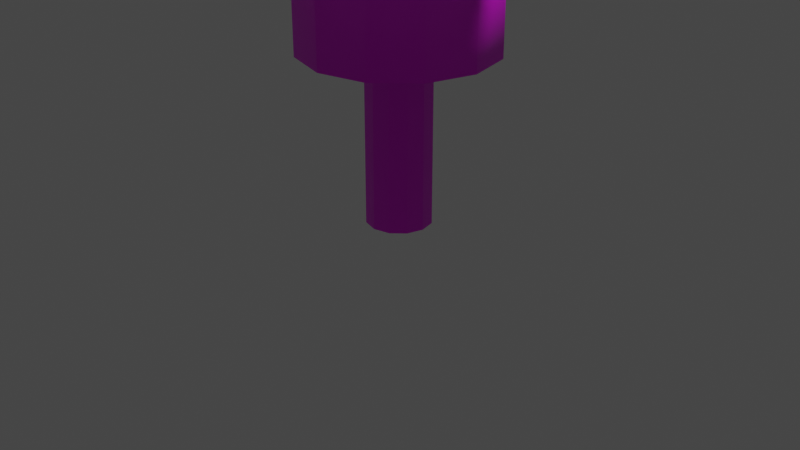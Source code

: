 # Source: BonecoDeTreinamento.blend  (saved by Blender 2.81.16; exported with 4.5.12 LTS)
import bpy
from mathutils import Matrix  # noqa: F401  (used for matrix-valued properties, if any)

bpy.ops.wm.read_factory_settings(use_empty=True)
scene = bpy.context.scene
scene.name = 'Scene'

# ---- collections
col_collection = bpy.data.collections.new('Collection'); scene.collection.children.link(col_collection)

# ---- images (referenced by path relative to the original .blend; pixels are not part of the script)
import os
ASSET_DIR = os.environ.get("B2B_ASSET_DIR", "")  # directory of the original .blend (textures are referenced by path, not embedded)
HERE = os.path.dirname(os.path.abspath(__file__))  # packed textures are extracted next to this script under _unpacked/

def load_image(name, relpath, width, height, colorspace="sRGB"):
    """Load a texture the original file referenced (path relative to the .blend, or extracted next to this script)."""
    p = next((c for c in (os.path.join(HERE, relpath), os.path.join(ASSET_DIR, relpath)) if relpath and os.path.exists(c)), "")
    if p:
        img = bpy.data.images.load(p, check_existing=True)
        img.name = name
    else:  # same state as the original file: an image datablock whose file is absent (Cycles renders it pink)
        img = bpy.data.images.new(name, width, height)
        img.source = "FILE"
        img.filepath = "//" + (relpath or name)
    img.colorspace_settings.name = colorspace
    return img
img_fence_01_png = load_image('Fence_01.png', 'barreiras/Fence_01.png', 1024, 1024, 'sRGB')
img_palha_jpg = load_image('palha.jpg', 'palha.jpg', 1024, 1024, 'sRGB')

# ---- materials (node trees are filled in below, after node groups)
mat_madeira = bpy.data.materials.new('madeira')
mat_madeira.use_transparent_shadow = False
mat_palha = bpy.data.materials.new('palha')
mat_palha.use_transparent_shadow = False

# ---- material node trees
mat_madeira.use_nodes = True; mat_madeira.node_tree.nodes.clear()
_N = mat_madeira.node_tree.nodes; _L = mat_madeira.node_tree.links
n0 = _N.new('ShaderNodeOutputMaterial'); n0.name = 'Material Output'; n0.location = (300, 300)
n1 = _N.new('ShaderNodeBsdfPrincipled'); n1.name = 'Principled BSDF'; n1.location = (10, 300)
n1.distribution = 'GGX'
n1.subsurface_method = 'BURLEY'
n1.inputs[3].default_value = 1.45
n1.inputs[27].default_value = (0.0, 0.0, 0.0, 1.0)
n1.inputs[28].default_value = 1.0
n2 = _N.new('ShaderNodeTexImage'); n2.name = 'Image Texture'; n2.location = (-280, 280)
n2.image = img_fence_01_png
_L.new(n1.outputs[0], n0.inputs[0])
_L.new(n2.outputs[0], n1.inputs[0])
n0.is_active_output = True
mat_palha.use_nodes = True; mat_palha.node_tree.nodes.clear()
_N = mat_palha.node_tree.nodes; _L = mat_palha.node_tree.links
n0 = _N.new('ShaderNodeOutputMaterial'); n0.name = 'Material Output'; n0.location = (300, 300)
n1 = _N.new('ShaderNodeBsdfPrincipled'); n1.name = 'Principled BSDF'; n1.location = (10, 300)
n1.distribution = 'GGX'
n1.subsurface_method = 'BURLEY'
n1.inputs[3].default_value = 1.45
n1.inputs[27].default_value = (0.0, 0.0, 0.0, 1.0)
n1.inputs[28].default_value = 1.0
n2 = _N.new('ShaderNodeTexImage'); n2.name = 'Image Texture'; n2.location = (-280, 280)
n2.image = img_palha_jpg
_L.new(n1.outputs[0], n0.inputs[0])
_L.new(n2.outputs[0], n1.inputs[0])
n0.is_active_output = True

# ---- world
world_world = bpy.data.worlds.new('World'); scene.world = world_world
world_world.use_nodes = True; world_world.node_tree.nodes.clear()
_N = world_world.node_tree.nodes; _L = world_world.node_tree.links
n0 = _N.new('ShaderNodeOutputWorld'); n0.name = 'World Output'; n0.location = (300, 300)
n1 = _N.new('ShaderNodeBackground'); n1.name = 'Background'; n1.location = (10, 300)
n1.inputs[0].default_value = (0.05088, 0.05088, 0.05088, 1.0)
_L.new(n1.outputs[0], n0.inputs[0])
n0.is_active_output = True
world_world.color = (0.05088, 0.05088, 0.05088)
world_world.use_sun_shadow = False
world_world.sun_shadow_jitter_overblur = 0.0

# ---- cameras
cam_camera = bpy.data.cameras.new('Camera')
cam_camera.clip_end = 100.0
cam_camera.ortho_scale = 7.314

# ---- lights
light_light = bpy.data.lights.new('Light', 'POINT')
light_light.transmission_factor = 0.0
light_light.energy = 1000.0
light_light.shadow_soft_size = 0.1
light_light.shadow_maximum_resolution = 0.006
light_light.use_absolute_resolution = True

# ---- meshes
me_cylinder = bpy.data.meshes.new('Cylinder')
me_cylinder.from_pydata([(0.0, 1.0, 1.776), (0.0, 1.0, 5.115), (0.5, 0.866, 1.776), (0.5, 0.866, 5.115), (0.866, 0.5, 1.776), (0.866, 0.5, 5.115), (1.0, -4.371e-08, 1.776), (1.0, -4.371e-08, 5.115), (0.866, -0.5, 1.776), (0.866, -0.5, 5.115), (0.5, -0.866, 1.776), (0.5, -0.866, 5.115), (1.51e-07, -1.0, 1.776), (1.51e-07, -1.0, 5.115), (-0.5, -0.866, 1.776), (-0.5, -0.866, 5.115), (-0.866, -0.5, 1.776), (-0.866, -0.5, 5.115), (-1.0, -4.649e-07, 1.776), (-1.0, -4.649e-07, 5.115), (-0.866, 0.5, 1.776), (-0.866, 0.5, 5.115), (-0.5, 0.866, 1.776), (-0.5, 0.866, 5.115), (-6.545e-09, 0.3412, 1.776), (0.1706, 0.2955, 1.776), (0.2955, 0.1706, 1.776), (0.3412, -1.065e-07, 1.776), (0.2955, -0.1706, 1.776), (0.1706, -0.2955, 1.776), (4.497e-08, -0.3412, 1.776), (-0.1706, -0.2955, 1.776), (-0.2955, -0.1706, 1.776), (-0.3412, -2.502e-07, 1.776), (-0.2955, 0.1706, 1.776), (-0.1706, 0.2955, 1.776), (-6.545e-09, 0.3412, 0.0), (0.1706, 0.2955, 0.0), (0.2955, 0.1706, 0.0), (0.3412, -1.065e-07, 0.0), (0.2955, -0.1706, 0.0), (0.1706, -0.2955, 0.0), (4.497e-08, -0.3412, 0.0), (-0.1706, -0.2955, 0.0), (-0.2955, -0.1706, 0.0), (-0.3412, -2.502e-07, 0.0), (-0.2955, 0.1706, 0.0), (-0.1706, 0.2955, 0.0), (-4.34e-09, 0.3778, 5.115), (0.1889, 0.3272, 5.115), (0.3272, 0.1889, 5.115), (0.3778, -1.049e-07, 5.115), (0.3272, -0.1889, 5.115), (0.1889, -0.3272, 5.115), (5.27e-08, -0.3778, 5.115), (-0.1889, -0.3272, 5.115), (-0.3272, -0.1889, 5.115), (-0.3778, -2.64e-07, 5.115), (-0.3272, 0.1889, 5.115), (-0.1889, 0.3272, 5.115), (-8.727e-09, 1.271, 7.052), (0.6353, 1.1, 7.052), (1.1, 0.6353, 7.052), (1.271, -6.5e-09, 7.052), (1.1, -0.6353, 7.052), (0.6353, -1.1, 7.052), (1.831e-07, -1.271, 7.052), (-0.6353, -1.1, 7.052), (-1.1, -0.6353, 7.052), (-1.271, -5.416e-07, 7.052), (-1.1, 0.6353, 7.052), (-0.6353, 1.1, 7.052), (1.818, 0.1768, 4.669), (1.818, 0.1527, 4.579), (1.818, 0.08659, 4.513), (1.818, -0.003672, 4.488), (1.818, -0.09393, 4.513), (1.818, -0.16, 4.579), (1.818, -0.1842, 4.669), (1.818, -0.16, 4.759), (1.818, -0.09393, 4.825), (1.818, -0.003673, 4.849), (1.818, 0.08659, 4.825), (1.818, 0.1527, 4.759), (0.949, 0.1768, 4.669), (0.949, 0.1527, 4.579), (0.949, 0.08659, 4.513), (0.949, -0.003672, 4.488), (0.949, -0.09393, 4.513), (0.949, -0.16, 4.579), (0.949, -0.1842, 4.669), (0.949, -0.16, 4.759), (0.949, -0.09393, 4.825), (0.949, -0.003673, 4.849), (0.949, 0.08659, 4.825), (0.949, 0.1527, 4.759), (1.9, 0.1768, 4.669), (1.9, 0.1527, 4.579), (1.9, 0.08659, 4.513), (1.9, -0.003672, 4.488), (1.9, -0.09393, 4.513), (1.9, -0.16, 4.579), (1.9, -0.1842, 4.669), (1.9, -0.16, 4.759), (1.9, -0.09393, 4.825), (1.9, -0.003673, 4.849), (1.9, 0.08659, 4.825), (1.9, 0.1527, 4.759), (2.954, 0.6984, 4.669), (2.954, 0.6043, 4.318), (2.954, 0.3474, 4.061), (2.954, -0.003672, 3.967), (2.954, -0.3547, 4.061), (2.954, -0.6117, 4.318), (2.954, -0.7058, 4.669), (2.954, -0.6117, 5.02), (2.954, -0.3547, 5.277), (2.954, -0.003673, 5.371), (2.954, 0.3474, 5.277), (2.954, 0.6043, 5.02), (1.041e-07, -0.7061, 5.575), (-0.7061, -3.613e-07, 5.575), (0.6115, 0.3531, 5.575), (0.3531, -0.6115, 5.575), (0.6115, -0.3531, 5.575), (-0.6115, -0.3531, 5.575), (-0.3531, -0.6115, 5.575), (0.3531, 0.6115, 5.575), (2.954, -0.003672, 4.669), (-2.521e-09, 0.7061, 5.575), (-0.3531, 0.6115, 5.575), (-0.6115, 0.3531, 5.575), (0.7061, -6.393e-08, 5.575), (-1.818, 0.1768, 4.669), (-1.818, 0.1527, 4.579), (-1.818, 0.08659, 4.513), (-1.818, -0.003672, 4.488), (-1.818, -0.09393, 4.513), (-1.818, -0.16, 4.579), (-1.818, -0.1842, 4.669), (-1.818, -0.16, 4.759), (-1.818, -0.09393, 4.825), (-1.818, -0.003673, 4.849), (-1.818, 0.08659, 4.825), (-1.818, 0.1527, 4.759), (-0.949, 0.1768, 4.669), (-0.949, 0.1527, 4.579), (-0.949, 0.08659, 4.513), (-0.949, -0.003672, 4.488), (-0.949, -0.09393, 4.513), (-0.949, -0.16, 4.579), (-0.949, -0.1842, 4.669), (-0.949, -0.16, 4.759), (-0.949, -0.09393, 4.825), (-0.949, -0.003673, 4.849), (-0.949, 0.08659, 4.825), (-0.949, 0.1527, 4.759), (-1.9, 0.1768, 4.669), (-1.9, 0.1527, 4.579), (-1.9, 0.08659, 4.513), (-1.9, -0.003672, 4.488), (-1.9, -0.09393, 4.513), (-1.9, -0.16, 4.579), (-1.9, -0.1842, 4.669), (-1.9, -0.16, 4.759), (-1.9, -0.09393, 4.825), (-1.9, -0.003673, 4.849), (-1.9, 0.08659, 4.825), (-1.9, 0.1527, 4.759), (-2.954, 0.6984, 4.669), (-2.954, 0.6043, 4.318), (-2.954, 0.3474, 4.061), (-2.954, -0.003672, 3.967), (-2.954, -0.3547, 4.061), (-2.954, -0.6117, 4.318), (-2.954, -0.7058, 4.669), (-2.954, -0.6117, 5.02), (-2.954, -0.3547, 5.277), (-2.954, -0.003673, 5.371), (-2.954, 0.3474, 5.277), (-2.954, 0.6043, 5.02), (-2.954, -0.003672, 4.669), (5.782e-08, -0.421, 1.776), (0.2105, -0.3646, 1.776), (0.3646, -0.2105, 1.776), (0.421, -9.893e-08, 1.776), (-5.752e-09, 0.421, 1.776), (-0.2105, 0.3646, 1.776), (0.2105, 0.3646, 1.776), (0.3646, 0.2105, 1.776), (-0.3646, 0.2105, 1.776), (-0.421, -2.763e-07, 1.776), (-0.3646, -0.2105, 1.776), (-0.2105, -0.3646, 1.776), (-1.49e-08, -1.49e-07, 0.0), (-1.192e-07, -1.689e-07, 7.052)], [], [(0, 1, 3, 2), (2, 3, 5, 4), (4, 5, 7, 6), (6, 7, 9, 8), (8, 9, 11, 10), (10, 11, 13, 12), (12, 13, 15, 14), (14, 15, 17, 16), (16, 17, 19, 18), (18, 19, 21, 20), (19, 17, 56, 57), (20, 21, 23, 22), (22, 23, 1, 0), (183, 182, 30, 29), (31, 32, 44, 43), (184, 183, 29, 28), (185, 184, 28, 27), (187, 186, 24, 35), (186, 188, 25, 24), (189, 185, 27, 26), (190, 187, 35, 34), (188, 189, 26, 25), (191, 190, 34, 33), (192, 191, 33, 32), (193, 192, 32, 31), (182, 193, 31, 30), (36, 37, 194), (28, 29, 41, 40), (35, 24, 36, 47), (25, 26, 38, 37), (32, 33, 45, 44), (29, 30, 42, 41), (26, 27, 39, 38), (33, 34, 46, 45), (30, 31, 43, 42), (27, 28, 40, 39), (34, 35, 47, 46), (24, 25, 37, 36), (130, 131, 70, 71), (17, 15, 55, 56), (15, 13, 54, 55), (13, 11, 53, 54), (11, 9, 52, 53), (9, 7, 51, 52), (1, 23, 59, 48), (3, 1, 48, 49), (7, 5, 50, 51), (23, 21, 58, 59), (5, 3, 49, 50), (21, 19, 57, 58), (64, 63, 195), (127, 129, 60, 61), (125, 126, 67, 68), (123, 124, 64, 65), (129, 130, 71, 60), (122, 127, 61, 62), (121, 125, 68, 69), (120, 123, 65, 66), (132, 122, 62, 63), (131, 121, 69, 70), (126, 120, 66, 67), (124, 132, 63, 64), (79, 80, 92, 91), (76, 77, 89, 88), (83, 72, 84, 95), (73, 74, 86, 85), (80, 81, 93, 92), (77, 78, 90, 89), (74, 75, 87, 86), (81, 82, 94, 93), (78, 79, 91, 90), (75, 76, 88, 87), (82, 83, 95, 94), (72, 73, 85, 84), (76, 75, 99, 100), (83, 82, 106, 107), (73, 72, 96, 97), (80, 79, 103, 104), (77, 76, 100, 101), (72, 83, 107, 96), (74, 73, 97, 98), (81, 80, 104, 105), (78, 77, 101, 102), (75, 74, 98, 99), (82, 81, 105, 106), (79, 78, 102, 103), (96, 107, 119, 108), (98, 97, 109, 110), (105, 104, 116, 117), (102, 101, 113, 114), (99, 98, 110, 111), (106, 105, 117, 118), (103, 102, 114, 115), (100, 99, 111, 112), (107, 106, 118, 119), (97, 96, 108, 109), (104, 103, 115, 116), (101, 100, 112, 113), (113, 112, 128), (108, 119, 128), (110, 109, 128), (117, 116, 128), (114, 113, 128), (111, 110, 128), (118, 117, 128), (115, 114, 128), (112, 111, 128), (119, 118, 128), (109, 108, 128), (116, 115, 128), (52, 51, 132, 124), (55, 54, 120, 126), (58, 57, 121, 131), (51, 50, 122, 132), (54, 53, 123, 120), (57, 56, 125, 121), (50, 49, 127, 122), (48, 59, 130, 129), (53, 52, 124, 123), (56, 55, 126, 125), (49, 48, 129, 127), (59, 58, 131, 130), (140, 152, 153, 141), (137, 149, 150, 138), (144, 156, 145, 133), (134, 146, 147, 135), (141, 153, 154, 142), (138, 150, 151, 139), (135, 147, 148, 136), (142, 154, 155, 143), (139, 151, 152, 140), (136, 148, 149, 137), (143, 155, 156, 144), (133, 145, 146, 134), (137, 161, 160, 136), (144, 168, 167, 143), (134, 158, 157, 133), (141, 165, 164, 140), (138, 162, 161, 137), (133, 157, 168, 144), (135, 159, 158, 134), (142, 166, 165, 141), (139, 163, 162, 138), (136, 160, 159, 135), (143, 167, 166, 142), (140, 164, 163, 139), (157, 169, 180, 168), (159, 171, 170, 158), (166, 178, 177, 165), (163, 175, 174, 162), (160, 172, 171, 159), (167, 179, 178, 166), (164, 176, 175, 163), (161, 173, 172, 160), (168, 180, 179, 167), (158, 170, 169, 157), (165, 177, 176, 164), (162, 174, 173, 161), (174, 181, 173), (169, 181, 180), (171, 181, 170), (178, 181, 177), (175, 181, 174), (172, 181, 171), (179, 181, 178), (176, 181, 175), (173, 181, 172), (180, 181, 179), (170, 181, 169), (177, 181, 176), (12, 14, 193, 182), (14, 16, 192, 193), (16, 18, 191, 192), (18, 20, 190, 191), (2, 4, 189, 188), (20, 22, 187, 190), (4, 6, 185, 189), (0, 2, 188, 186), (22, 0, 186, 187), (6, 8, 184, 185), (8, 10, 183, 184), (10, 12, 182, 183), (71, 70, 195), (61, 60, 195), (68, 67, 195), (65, 64, 195), (60, 71, 195), (62, 61, 195), (69, 68, 195), (66, 65, 195), (63, 62, 195), (70, 69, 195), (67, 66, 195), (43, 44, 194), (40, 41, 194), (47, 36, 194), (37, 38, 194), (44, 45, 194), (41, 42, 194), (38, 39, 194), (45, 46, 194), (42, 43, 194), (39, 40, 194), (46, 47, 194)])
me_cylinder.polygons.foreach_set('use_smooth', [1, 1, 1, 1, 1, 1, 1, 1, 1, 1, 1, 1, 1, 0, 1, 0, 0, 0, 0, 0, 0, 0, 0, 0, 0, 0, 1, 1, 1, 1, 1, 1, 1, 1, 1, 1, 1, 1, 1, 1, 1, 1, 1, 1, 1, 1, 1, 1, 1, 1, 1, 1, 1, 1, 1, 1, 1, 1, 1, 1, 1, 1, 1, 1, 1, 1, 1, 1, 1, 1, 1, 1, 1, 1, 1, 1, 1, 1, 1, 1, 1, 1, 1, 1, 1, 1, 1, 1, 1, 1, 1, 1, 1, 1, 1, 1, 1, 1, 1, 1, 1, 1, 1, 1, 1, 1, 1, 1, 1, 1, 1, 1, 1, 1, 1, 1, 1, 1, 1, 1, 1, 1, 1, 1, 1, 1, 1, 1, 1, 1, 1, 1, 1, 1, 1, 1, 1, 1, 1, 1, 1, 1, 1, 1, 1, 1, 1, 1, 1, 1, 1, 1, 1, 1, 1, 1, 1, 1, 1, 1, 1, 1, 1, 1, 1, 1, 1, 1, 1, 1, 1, 1, 1, 1, 1, 1, 1, 1, 1, 1, 1, 1, 1, 1, 1, 1, 1, 1, 1, 1, 1, 1, 1, 1, 1, 1, 1, 1, 1, 1, 1, 1, 1, 1])
me_cylinder.polygons.foreach_set('material_index', [1, 1, 1, 1, 1, 1, 1, 1, 1, 1, 1, 1, 1, 1, 0, 1, 1, 1, 1, 1, 1, 1, 1, 1, 1, 1, 0, 0, 0, 0, 0, 0, 0, 0, 0, 0, 0, 0, 1, 1, 1, 1, 1, 1, 1, 1, 1, 1, 1, 1, 1, 1, 1, 1, 1, 1, 1, 1, 1, 1, 1, 1, 0, 0, 0, 0, 0, 0, 0, 0, 0, 0, 0, 0, 0, 0, 0, 0, 0, 0, 0, 0, 0, 0, 0, 0, 1, 1, 1, 1, 1, 1, 1, 1, 1, 1, 1, 1, 1, 1, 1, 1, 1, 1, 1, 1, 1, 1, 1, 1, 1, 1, 1, 1, 1, 1, 1, 1, 1, 1, 1, 1, 1, 0, 0, 0, 0, 0, 0, 0, 0, 0, 0, 0, 0, 0, 0, 1, 0, 0, 0, 0, 0, 0, 0, 0, 1, 1, 1, 1, 1, 1, 1, 1, 1, 1, 1, 1, 1, 1, 1, 1, 1, 1, 1, 1, 1, 1, 1, 1, 1, 1, 1, 1, 1, 1, 1, 1, 1, 1, 1, 1, 1, 1, 1, 1, 1, 1, 1, 1, 1, 1, 1, 0, 0, 0, 0, 0, 0, 0, 0, 0, 0, 0])
_uv = me_cylinder.uv_layers.new(name='UVMap')
_uv.uv.foreach_set('vector', [-0.06997, -0.6564, -1.353, -0.6564, -1.353, -0.8552, -0.06997, -0.8552, -0.06997, -0.8552, -1.353, -0.8552, -1.353, -1.054, -0.06997, -1.054, -0.06997, -1.054, -1.353, -1.054, -1.353, -1.253, -0.06997, -1.253, -0.06997, 1.133, -1.353, 1.133, -1.353, 0.9343, -0.06997, 0.9343, -0.06997, 0.9343, -1.353, 0.9343, -1.353, 0.7355, -0.06997, 0.7355, -0.06997, 0.7355, -1.353, 0.7355, -1.353, 0.5366, -0.06997, 0.5366, -0.06997, 0.5366, -1.353, 0.5366, -1.353, 0.3378, -0.06997, 0.3378, -0.06997, 0.3378, -1.353, 0.3378, -1.353, 0.139, -0.06997, 0.139, -0.06997, 0.139, -1.353, 0.139, -1.353, -0.05988, -0.06997, -0.05988, -0.06997, -0.05988, -1.353, -0.05988, -1.353, -0.2587, -0.06997, -0.2587, 1.882, -1.253, 2.081, -1.253, 2.019, -1.022, 1.944, -1.022, -0.06997, -0.2587, -1.353, -0.2587, -1.353, -0.4576, -0.06997, -0.4576, -0.06997, -0.4576, -1.353, -0.4576, -1.353, -0.6564, -0.06997, -0.6564, 0.7947, 0.5529, 0.8842, 0.6046, 0.8574, 0.6313, 0.7849, 0.5895, 0.3839, 0.1213, 0.4136, 0.1349, 0.2763, 0.4337, 0.2466, 0.4201, 0.6914, 0.5529, 0.7947, 0.5529, 0.7849, 0.5895, 0.7012, 0.5895, 0.6019, 0.6046, 0.6914, 0.5529, 0.7012, 0.5895, 0.6286, 0.6313, 0.6914, 0.9386, 0.6019, 0.8869, 0.6286, 0.8602, 0.7012, 0.902, 0.6019, 0.8869, 0.5502, 0.7974, 0.5868, 0.7876, 0.6286, 0.8602, 0.5502, 0.6941, 0.6019, 0.6046, 0.6286, 0.6313, 0.5868, 0.7039, 0.7947, 0.9386, 0.6914, 0.9386, 0.7012, 0.902, 0.7849, 0.902, 0.5502, 0.7974, 0.5502, 0.6941, 0.5868, 0.7039, 0.5868, 0.7876, 0.8842, 0.8869, 0.7947, 0.9386, 0.7849, 0.902, 0.8574, 0.8602, 0.9359, 0.7974, 0.8842, 0.8869, 0.8574, 0.8602, 0.8993, 0.7876, 0.9359, 0.6941, 0.9359, 0.7974, 0.8993, 0.7876, 0.8993, 0.7039, 0.8842, 0.6046, 0.9359, 0.6941, 0.8993, 0.7039, 0.8574, 0.6313, 0.8678, 0.4778, 0.8587, 0.4936, 0.8337, 0.4686, 0.2948, 0.08034, 0.3245, 0.09399, 0.1872, 0.3927, 0.1575, 0.3791, 0.5027, 0.1759, 0.5324, 0.1895, 0.3951, 0.4883, 0.3654, 0.4747, 0.5621, 0.2032, 0.5918, 0.2168, 0.4545, 0.5156, 0.4248, 0.502, 0.4136, 0.1349, 0.4433, 0.1486, 0.306, 0.4474, 0.2763, 0.4337, 0.3245, 0.09399, 0.3542, 0.1076, 0.2169, 0.4064, 0.1872, 0.3927, 0.2353, 0.05303, 0.265, 0.06668, 0.1277, 0.3654, 0.09804, 0.3518, 0.4433, 0.1486, 0.473, 0.1622, 0.3357, 0.461, 0.306, 0.4474, 0.3542, 0.1076, 0.3839, 0.1213, 0.2466, 0.4201, 0.2169, 0.4064, 0.265, 0.06668, 0.2948, 0.08034, 0.1575, 0.3791, 0.1277, 0.3654, 0.473, 0.1622, 0.5027, 0.1759, 0.3654, 0.4747, 0.3357, 0.461, 0.5324, 0.1895, 0.5621, 0.2032, 0.4248, 0.502, 0.3951, 0.4883, 0.5851, -0.3483, 0.5387, -0.2259, -0.03582, -0.3595, 0.05317, -0.6072, 2.081, -1.253, 2.253, -1.154, 2.084, -0.9845, 2.019, -1.022, 2.253, -1.154, 2.353, -0.9813, 2.122, -0.9194, 2.084, -0.9845, 2.353, -0.9813, 2.353, -0.7825, 2.122, -0.8443, 2.122, -0.9194, 2.353, -0.7825, 2.253, -0.6103, 2.084, -0.7793, 2.122, -0.8443, 2.253, -0.6103, 2.081, -0.5108, 2.019, -0.7417, 2.084, -0.7793, 1.611, -0.7825, 1.611, -0.9813, 1.841, -0.9194, 1.841, -0.8443, 1.71, -0.6103, 1.611, -0.7825, 1.841, -0.8443, 1.879, -0.7793, 2.081, -0.5108, 1.882, -0.5108, 1.944, -0.7417, 2.019, -0.7417, 1.611, -0.9813, 1.71, -1.154, 1.879, -0.9845, 1.841, -0.9194, 1.882, -0.5108, 1.71, -0.6103, 1.879, -0.7793, 1.944, -0.7417, 1.71, -1.154, 1.882, -1.253, 1.944, -1.022, 1.879, -0.9845, 0.8749, 1.423, 0.8749, 1.675, 0.4035, 1.549, 0.7565, -0.5466, 0.6587, -0.457, 0.1947, -0.8298, 0.382, -1.017, 0.534, 0.03421, 0.5761, 0.1591, 0.04146, 0.412, -0.04165, 0.1628, 0.7413, 0.3678, 0.8591, 0.4411, 0.5731, 0.9753, 0.3573, 0.8274, 0.6587, -0.457, 0.5851, -0.3483, 0.05317, -0.6072, 0.1947, -0.8298, 0.8751, -0.6121, 0.7565, -0.5466, 0.382, -1.017, 0.6055, -1.16, 0.5214, -0.09628, 0.534, 0.03421, -0.04165, 0.1628, -0.06792, -0.09859, 0.646, 0.2721, 0.7413, 0.3678, 0.3573, 0.8274, 0.1769, 0.637, 1.012, -0.6497, 0.8751, -0.6121, 0.6055, -1.16, 0.8539, -1.253, 0.5387, -0.2259, 0.5214, -0.09628, -0.06792, -0.09859, -0.03582, -0.3595, 0.5761, 0.1591, 0.646, 0.2721, 0.1769, 0.637, 0.04146, 0.412, 0.8591, 0.4411, 0.9971, 0.4874, 0.8095, 1.076, 0.5731, 0.9753, 0.3026, 0.1904, 0.3317, 0.2015, 0.2279, 0.4727, 0.1987, 0.4615, 0.2151, 0.1569, 0.2443, 0.168, 0.1404, 0.4392, 0.1113, 0.4281, 0.4192, 0.235, 0.4483, 0.2462, 0.3445, 0.5174, 0.3154, 0.5062, 0.4775, 0.2573, 0.5067, 0.2685, 0.4028, 0.5397, 0.3737, 0.5285, 0.3317, 0.2015, 0.3609, 0.2127, 0.257, 0.4839, 0.2279, 0.4727, 0.2443, 0.168, 0.2734, 0.1792, 0.1696, 0.4504, 0.1404, 0.4392, 0.5067, 0.2685, 0.5358, 0.2797, 0.432, 0.5508, 0.4028, 0.5397, 0.3609, 0.2127, 0.39, 0.2239, 0.2862, 0.495, 0.257, 0.4839, 0.2734, 0.1792, 0.3026, 0.1904, 0.1987, 0.4615, 0.1696, 0.4504, 0.5358, 0.2797, 0.565, 0.2908, 0.4611, 0.562, 0.432, 0.5508, 0.39, 0.2239, 0.4192, 0.235, 0.3154, 0.5062, 0.2862, 0.495, 0.4483, 0.2462, 0.4775, 0.2573, 0.3737, 0.5285, 0.3445, 0.5174, 0.8896, 0.3172, 0.8896, 0.3075, 0.8981, 0.3075, 0.8981, 0.3172, 0.8896, 0.2688, 0.8896, 0.2591, 0.8981, 0.2591, 0.8981, 0.2688, 0.8896, 0.2881, 0.8896, 0.2785, 0.8981, 0.2785, 0.8981, 0.2881, 0.8896, 0.2397, 0.8896, 0.23, 0.8981, 0.23, 0.8981, 0.2397, 0.8896, 0.2107, 0.8896, 0.201, 0.8981, 0.201, 0.8981, 0.2107, 0.8896, 0.2785, 0.8896, 0.2688, 0.8981, 0.2688, 0.8981, 0.2785, 0.8896, 0.2978, 0.8896, 0.2881, 0.8981, 0.2881, 0.8981, 0.2978, 0.8896, 0.2494, 0.8896, 0.2397, 0.8981, 0.2397, 0.8981, 0.2494, 0.8896, 0.2204, 0.8896, 0.2107, 0.8981, 0.2107, 0.8981, 0.2204, 0.8896, 0.3075, 0.8896, 0.2978, 0.8981, 0.2978, 0.8981, 0.3075, 0.8896, 0.2591, 0.8896, 0.2494, 0.8981, 0.2494, 0.8981, 0.2591, 0.8896, 0.23, 0.8896, 0.2204, 0.8981, 0.2204, 0.8981, 0.23, 1.486, 0.5049, 1.482, 0.5405, 1.03, 0.5405, 1.046, 0.4019, 1.518, 0.441, 1.498, 0.4711, 1.093, 0.2705, 1.169, 0.1533, 1.498, 0.61, 1.518, 0.6401, 1.169, 0.9277, 1.093, 0.8106, 1.574, 0.6833, 1.608, 0.6941, 1.523, 1.138, 1.39, 1.096, 1.543, 0.4161, 1.518, 0.441, 1.169, 0.1533, 1.27, 0.0566, 1.486, 0.5762, 1.498, 0.61, 1.093, 0.8106, 1.046, 0.6792, 1.543, 0.665, 1.574, 0.6833, 1.39, 1.096, 1.27, 1.024, 1.574, 0.3978, 1.543, 0.4161, 1.27, 0.0566, 1.39, -0.01463, 1.482, 0.5405, 1.486, 0.5762, 1.046, 0.6792, 1.03, 0.5405, 1.498, 0.4711, 1.486, 0.5049, 1.046, 0.4019, 1.093, 0.2705, 1.518, 0.6401, 1.543, 0.665, 1.27, 1.024, 1.169, 0.9277, 1.608, 0.387, 1.574, 0.3978, 1.39, -0.01463, 1.523, -0.0566, -0.1473, 1.989, -0.2171, 2.109, -0.4078, 1.919, -0.6683, 1.989, -0.6683, 1.849, -0.4078, 1.919, -0.4776, 2.179, -0.5985, 2.109, -0.4078, 1.919, -0.4776, 1.658, -0.338, 1.658, -0.4078, 1.919, -0.1473, 1.849, -0.1473, 1.989, -0.4078, 1.919, -0.338, 2.179, -0.4776, 2.179, -0.4078, 1.919, -0.5985, 1.728, -0.4776, 1.658, -0.4078, 1.919, -0.2171, 1.728, -0.1473, 1.849, -0.4078, 1.919, -0.2171, 2.109, -0.338, 2.179, -0.4078, 1.919, -0.6683, 1.849, -0.5985, 1.728, -0.4078, 1.919, -0.5985, 2.109, -0.6683, 1.989, -0.4078, 1.919, -0.338, 1.658, -0.2171, 1.728, -0.4078, 1.919, 0.9487, 0.2298, 1.028, 0.2511, 0.9971, 0.4874, 0.8591, 0.4411, 0.7765, 0.06492, 0.8199, 0.1331, 0.646, 0.2721, 0.5761, 0.1591, 0.751, -0.1713, 0.7412, -0.09142, 0.5214, -0.09628, 0.5387, -0.2259, 1.028, -0.4225, 0.951, -0.4051, 0.8751, -0.6121, 1.012, -0.6497, 0.8199, 0.1331, 0.8783, 0.1892, 0.7413, 0.3678, 0.646, 0.2721, 0.7412, -0.09142, 0.7498, -0.01128, 0.534, 0.03421, 0.5214, -0.09628, 0.951, -0.4051, 0.8811, -0.3673, 0.7565, -0.5466, 0.8751, -0.6121, 0.8227, -0.3132, 0.7786, -0.2465, 0.5851, -0.3483, 0.6587, -0.457, 0.8783, 0.1892, 0.9487, 0.2298, 0.8591, 0.4411, 0.7413, 0.3678, 0.7498, -0.01128, 0.7765, 0.06492, 0.5761, 0.1591, 0.534, 0.03421, 0.8811, -0.3673, 0.8227, -0.3132, 0.6587, -0.457, 0.7565, -0.5466, 0.7786, -0.2465, 0.751, -0.1713, 0.5387, -0.2259, 0.5851, -0.3483, 0.02493, 0.6953, 0.3842, -0.2778, 0.2796, -0.3164, -0.07968, 0.6566, 0.4565, 0.557, 0.5534, 0.2946, 0.5252, 0.2842, 0.4283, 0.5466, 0.259, 0.4841, 0.3559, 0.2216, 0.3277, 0.2112, 0.2308, 0.4737, 0.2025, 0.4633, 0.2995, 0.2008, 0.2712, 0.1904, 0.1743, 0.4528, 0.3436, 0.5154, 0.4406, 0.2529, 0.4123, 0.2425, 0.3154, 0.5049, 0.4283, 0.5466, 0.5252, 0.2842, 0.497, 0.2737, 0.4001, 0.5362, 0.1743, 0.4528, 0.2712, 0.1904, 0.243, 0.18, 0.1461, 0.4424, 0.3154, 0.5049, 0.4123, 0.2425, 0.3841, 0.2321, 0.2872, 0.4945, 0.4001, 0.5362, 0.497, 0.2737, 0.4688, 0.2633, 0.3719, 0.5258, 0.1461, 0.4424, 0.243, 0.18, 0.2148, 0.1695, 0.1179, 0.432, 0.2872, 0.4945, 0.3841, 0.2321, 0.3559, 0.2216, 0.259, 0.4841, 0.2308, 0.4737, 0.3277, 0.2112, 0.2995, 0.2008, 0.2025, 0.4633, 0.8081, 0.3177, 0.7996, 0.3177, 0.7996, 0.3274, 0.8081, 0.3274, 0.8081, 0.3661, 0.7996, 0.3661, 0.7996, 0.3758, 0.8081, 0.3758, 0.8081, 0.3468, 0.7996, 0.3468, 0.7996, 0.3565, 0.8081, 0.3565, 1.642, 0.2112, 1.611, 0.2112, 1.611, 0.2471, 1.642, 0.2471, 0.8081, 0.4242, 0.7996, 0.4242, 0.7996, 0.4339, 0.8081, 0.4339, 0.8081, 0.3565, 0.7996, 0.3565, 0.7996, 0.3661, 0.8081, 0.3661, 0.8081, 0.3371, 0.7996, 0.3371, 0.7996, 0.3468, 0.8081, 0.3468, 0.8081, 0.3855, 0.7996, 0.3855, 0.7996, 0.3952, 0.8081, 0.3952, 0.8081, 0.4146, 0.7996, 0.4146, 0.7996, 0.4242, 0.8081, 0.4242, 0.8081, 0.3274, 0.7996, 0.3274, 0.7996, 0.3371, 0.8081, 0.3371, 0.8081, 0.3758, 0.7996, 0.3758, 0.7996, 0.3855, 0.8081, 0.3855, 0.8081, 0.4049, 0.7996, 0.4049, 0.7996, 0.4146, 0.8081, 0.4146, 1.486, -0.6915, 1.046, -0.7945, 1.03, -0.6558, 1.482, -0.6558, 1.518, -0.7553, 1.169, -1.043, 1.093, -0.9258, 1.498, -0.7252, 1.498, -0.5864, 1.093, -0.3857, 1.169, -0.2686, 1.518, -0.5562, 1.574, -0.513, 1.39, -0.1006, 1.523, -0.05866, 1.608, -0.5023, 1.543, -0.7802, 1.27, -1.14, 1.169, -1.043, 1.518, -0.7553, 1.486, -0.6201, 1.046, -0.5171, 1.093, -0.3857, 1.498, -0.5864, 1.543, -0.5314, 1.27, -0.1719, 1.39, -0.1006, 1.574, -0.513, 1.574, -0.7985, 1.39, -1.211, 1.27, -1.14, 1.543, -0.7802, 1.482, -0.6558, 1.03, -0.6558, 1.046, -0.5171, 1.486, -0.6201, 1.498, -0.7252, 1.093, -0.9258, 1.046, -0.7945, 1.486, -0.6915, 1.518, -0.5562, 1.169, -0.2686, 1.27, -0.1719, 1.543, -0.5314, 1.608, -0.8093, 1.523, -1.253, 1.39, -1.211, 1.574, -0.7985, -0.1473, 1.466, -0.4078, 1.396, -0.2171, 1.586, -0.6683, 1.466, -0.4078, 1.396, -0.6683, 1.326, -0.4776, 1.656, -0.4078, 1.396, -0.5985, 1.586, -0.4776, 1.135, -0.4078, 1.396, -0.338, 1.135, -0.1473, 1.326, -0.4078, 1.396, -0.1473, 1.466, -0.338, 1.656, -0.4078, 1.396, -0.4776, 1.656, -0.5985, 1.205, -0.4078, 1.396, -0.4776, 1.135, -0.2171, 1.205, -0.4078, 1.396, -0.1473, 1.326, -0.2171, 1.586, -0.4078, 1.396, -0.338, 1.656, -0.6683, 1.326, -0.4078, 1.396, -0.5985, 1.205, -0.5985, 1.586, -0.4078, 1.396, -0.6683, 1.466, -0.338, 1.135, -0.4078, 1.396, -0.2171, 1.205, 1.078, 0.4104, 1.201, 0.623, 0.9359, 0.6941, 0.8842, 0.6046, 1.201, 0.623, 1.201, 0.8685, 0.9359, 0.7974, 0.9359, 0.6941, 1.201, 0.8685, 1.078, 1.081, 0.8842, 0.8869, 0.9359, 0.7974, 1.078, 1.081, 0.8658, 1.204, 0.7947, 0.9386, 0.8842, 0.8869, 0.285, 0.8685, 0.285, 0.623, 0.5502, 0.6941, 0.5502, 0.7974, 0.8658, 1.204, 0.6203, 1.204, 0.6914, 0.9386, 0.7947, 0.9386, 0.285, 0.623, 0.4077, 0.4104, 0.6019, 0.6046, 0.5502, 0.6941, 0.4077, 1.081, 0.285, 0.8685, 0.5502, 0.7974, 0.6019, 0.8869, 0.6203, 1.204, 0.4077, 1.081, 0.6019, 0.8869, 0.6914, 0.9386, 0.4077, 0.4104, 0.6203, 0.2877, 0.6914, 0.5529, 0.6019, 0.6046, 0.6203, 0.2877, 0.8658, 0.2877, 0.7947, 0.5529, 0.6914, 0.5529, 0.8658, 0.2877, 1.078, 0.4104, 0.8842, 0.6046, 0.7947, 0.5529, 0.0584, 1.894, -0.06792, 1.675, 0.4035, 1.549, 0.5298, 2.021, 0.2772, 2.021, 0.4035, 1.549, 0.0584, 1.204, 0.2772, 1.078, 0.4035, 1.549, 0.7486, 1.204, 0.8749, 1.423, 0.4035, 1.549, 0.2772, 2.021, 0.0584, 1.894, 0.4035, 1.549, 0.7486, 1.894, 0.5298, 2.021, 0.4035, 1.549, -0.06792, 1.423, 0.0584, 1.204, 0.4035, 1.549, 0.5298, 1.078, 0.7486, 1.204, 0.4035, 1.549, 0.8749, 1.675, 0.7486, 1.894, 0.4035, 1.549, -0.06792, 1.675, -0.06792, 1.423, 0.4035, 1.549, 0.2772, 1.078, 0.5298, 1.078, 0.4035, 1.549, 0.8087, 0.4436, 0.8246, 0.4345, 0.8337, 0.4686, 0.8087, 0.4936, 0.7996, 0.4778, 0.8337, 0.4686, 0.8678, 0.4595, 0.8678, 0.4778, 0.8337, 0.4686, 0.8587, 0.4936, 0.8429, 0.5028, 0.8337, 0.4686, 0.8246, 0.4345, 0.8429, 0.4345, 0.8337, 0.4686, 0.7996, 0.4778, 0.7996, 0.4595, 0.8337, 0.4686, 0.8429, 0.5028, 0.8246, 0.5028, 0.8337, 0.4686, 0.8429, 0.4345, 0.8587, 0.4436, 0.8337, 0.4686, 0.7996, 0.4595, 0.8087, 0.4436, 0.8337, 0.4686, 0.8246, 0.5028, 0.8087, 0.4936, 0.8337, 0.4686, 0.8587, 0.4436, 0.8678, 0.4595, 0.8337, 0.4686])
me_cylinder.materials.append(mat_madeira)
me_cylinder.materials.append(mat_palha)
me_cylinder.use_remesh_fix_poles = True
me_cylinder.use_remesh_preserve_attributes = False
me_cylinder.use_mirror_vertex_groups = False
me_cylinder.update()

# ---- objects
ob_light = bpy.data.objects.new('Light', light_light)
ob_camera = bpy.data.objects.new('Camera', cam_camera)
ob_madeira = bpy.data.objects.new('madeira', me_cylinder)

# ---- transforms, parenting, visibility, modifiers, constraints
ob_light.location = (4.076, 1.005, 5.904)
ob_light.rotation_euler = (0.6503, 0.05522, 1.866)
ob_light.lock_rotations_4d = False
ob_light.empty_display_type = 'ARROWS'
ob_light.color = (0.0, 0.0, 0.0, 0.0)
ob_light.lineart.crease_threshold = 0.0
ob_camera.location = (7.359, -6.926, 4.958)
ob_camera.rotation_euler = (1.109, 0.0, 0.8149)
ob_camera.lock_rotations_4d = False
ob_camera.empty_display_type = 'ARROWS'
ob_camera.color = (0.0, 0.0, 0.0, 0.0)
ob_camera.display_type = 'WIRE'
ob_camera.lineart.crease_threshold = 0.0
ob_madeira.location = (0.0, 0.0, 0.0)
ob_madeira.lineart.crease_threshold = 0.0

# ---- collection membership
col_collection.objects.link(ob_light)
col_collection.objects.link(ob_camera)
col_collection.objects.link(ob_madeira)

# ---- scene / render settings (as saved in the file)
scene.camera = ob_camera
scene.frame_start = 1; scene.frame_end = 250; scene.frame_set(1)
scene.render.engine = 'BLENDER_EEVEE_NEXT'
scene.cycles.use_denoising = False
scene.cycles.samples = 128
scene.cycles.sampling_pattern = 'TABULATED_SOBOL'
scene.cycles.use_adaptive_sampling = False
scene.cycles.use_light_tree = False
scene.view_settings.view_transform = 'Filmic'
bpy.context.view_layer.update()
